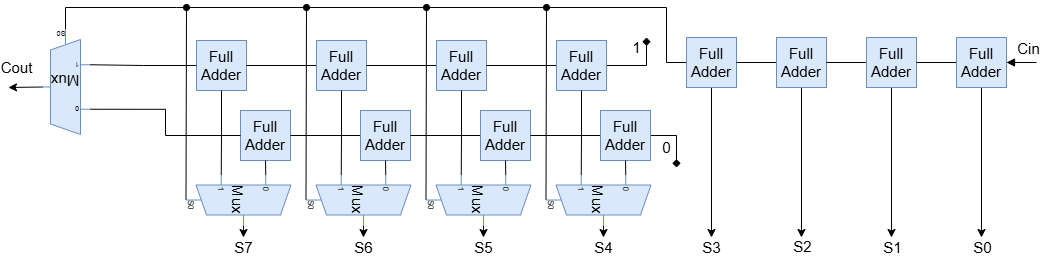

The diagram above was exported from draw.io. Its source (the exported page's mxGraphModel, read from the mxfile embedded in the PNG):
<mxGraphModel dx="1950" dy="836" grid="1" gridSize="10" guides="1" tooltips="1" connect="1" arrows="0" fold="1" page="1" pageScale="1" pageWidth="827" pageHeight="1169" math="0" shadow="0">
  <root>
    <mxCell id="0" />
    <mxCell id="1" parent="0" />
    <mxCell id="pYvZ6EQq_U6aykrmB1s--83" style="edgeStyle=none;rounded=0;orthogonalLoop=1;jettySize=auto;html=1;exitX=0.3;exitY=1;exitDx=10;exitDy=0;exitPerimeter=0;endArrow=oval;endFill=1;fontSize=15;" edge="1" parent="1" source="pYvZ6EQq_U6aykrmB1s--9">
      <mxGeometry relative="1" as="geometry">
        <mxPoint x="210" y="350" as="targetPoint" />
      </mxGeometry>
    </mxCell>
    <mxCell id="pYvZ6EQq_U6aykrmB1s--9" value="&lt;font face=&quot;Helvetica&quot;&gt;Mux&lt;/font&gt;" style="shadow=0;dashed=0;align=center;html=1;strokeWidth=1;shape=mxgraph.electrical.abstract.mux2;whiteSpace=wrap;rotation=90;fontSize=15;fillColor=#dae8fc;strokeColor=#6c8ebf;" vertex="1" parent="1">
      <mxGeometry x="237" y="490" width="50" height="105" as="geometry" />
    </mxCell>
    <mxCell id="pYvZ6EQq_U6aykrmB1s--24" value="Full&lt;div&gt;Adder&lt;/div&gt;" style="whiteSpace=wrap;html=1;aspect=fixed;fontSize=15;fillColor=#dae8fc;strokeColor=#6c8ebf;" vertex="1" parent="1">
      <mxGeometry x="220" y="383" width="50" height="50" as="geometry" />
    </mxCell>
    <mxCell id="pYvZ6EQq_U6aykrmB1s--31" value="Full&lt;div&gt;Adder&lt;/div&gt;" style="whiteSpace=wrap;html=1;aspect=fixed;fontSize=15;fillColor=#dae8fc;strokeColor=#6c8ebf;" vertex="1" parent="1">
      <mxGeometry x="264" y="453" width="50" height="50" as="geometry" />
    </mxCell>
    <mxCell id="pYvZ6EQq_U6aykrmB1s--48" style="edgeStyle=orthogonalEdgeStyle;rounded=0;orthogonalLoop=1;jettySize=auto;html=1;exitX=0.5;exitY=1;exitDx=0;exitDy=0;entryX=0;entryY=0.6357142857142857;entryDx=0;entryDy=3;entryPerimeter=0;endArrow=none;startFill=0;fontSize=15;" edge="1" parent="1" source="pYvZ6EQq_U6aykrmB1s--24" target="pYvZ6EQq_U6aykrmB1s--9">
      <mxGeometry relative="1" as="geometry" />
    </mxCell>
    <mxCell id="pYvZ6EQq_U6aykrmB1s--49" style="edgeStyle=orthogonalEdgeStyle;rounded=0;orthogonalLoop=1;jettySize=auto;html=1;exitX=0.5;exitY=1;exitDx=0;exitDy=0;entryX=0;entryY=0.2119047619047619;entryDx=0;entryDy=3;entryPerimeter=0;endArrow=none;startFill=0;fontSize=15;" edge="1" parent="1" source="pYvZ6EQq_U6aykrmB1s--31" target="pYvZ6EQq_U6aykrmB1s--9">
      <mxGeometry relative="1" as="geometry" />
    </mxCell>
    <mxCell id="pYvZ6EQq_U6aykrmB1s--78" style="edgeStyle=none;rounded=0;orthogonalLoop=1;jettySize=auto;html=1;exitX=0.3;exitY=1;exitDx=10;exitDy=0;exitPerimeter=0;endArrow=oval;endFill=1;fontSize=15;" edge="1" parent="1" source="pYvZ6EQq_U6aykrmB1s--50">
      <mxGeometry relative="1" as="geometry">
        <mxPoint x="330" y="350" as="targetPoint" />
      </mxGeometry>
    </mxCell>
    <mxCell id="pYvZ6EQq_U6aykrmB1s--50" value="&lt;font face=&quot;Helvetica&quot;&gt;Mux&lt;/font&gt;" style="shadow=0;dashed=0;align=center;html=1;strokeWidth=1;shape=mxgraph.electrical.abstract.mux2;whiteSpace=wrap;rotation=90;fontSize=15;fillColor=#dae8fc;strokeColor=#6c8ebf;" vertex="1" parent="1">
      <mxGeometry x="357" y="490" width="50" height="105" as="geometry" />
    </mxCell>
    <mxCell id="pYvZ6EQq_U6aykrmB1s--106" style="edgeStyle=none;rounded=0;orthogonalLoop=1;jettySize=auto;html=1;exitX=0;exitY=0.5;exitDx=0;exitDy=0;entryX=1;entryY=0.5;entryDx=0;entryDy=0;endArrow=none;startFill=0;fontSize=15;" edge="1" parent="1" source="pYvZ6EQq_U6aykrmB1s--51" target="pYvZ6EQq_U6aykrmB1s--24">
      <mxGeometry relative="1" as="geometry" />
    </mxCell>
    <mxCell id="pYvZ6EQq_U6aykrmB1s--51" value="Full&lt;div&gt;Adder&lt;/div&gt;" style="whiteSpace=wrap;html=1;aspect=fixed;fontSize=15;fillColor=#dae8fc;strokeColor=#6c8ebf;" vertex="1" parent="1">
      <mxGeometry x="340" y="383" width="50" height="50" as="geometry" />
    </mxCell>
    <mxCell id="pYvZ6EQq_U6aykrmB1s--107" style="edgeStyle=none;rounded=0;orthogonalLoop=1;jettySize=auto;html=1;exitX=0;exitY=0.5;exitDx=0;exitDy=0;entryX=1;entryY=0.5;entryDx=0;entryDy=0;endArrow=none;startFill=0;fontSize=15;" edge="1" parent="1" source="pYvZ6EQq_U6aykrmB1s--52" target="pYvZ6EQq_U6aykrmB1s--31">
      <mxGeometry relative="1" as="geometry" />
    </mxCell>
    <mxCell id="pYvZ6EQq_U6aykrmB1s--52" value="Full&lt;div&gt;Adder&lt;/div&gt;" style="whiteSpace=wrap;html=1;aspect=fixed;fontSize=15;fillColor=#dae8fc;strokeColor=#6c8ebf;" vertex="1" parent="1">
      <mxGeometry x="384" y="453" width="50" height="50" as="geometry" />
    </mxCell>
    <mxCell id="pYvZ6EQq_U6aykrmB1s--53" style="edgeStyle=orthogonalEdgeStyle;rounded=0;orthogonalLoop=1;jettySize=auto;html=1;exitX=0.5;exitY=1;exitDx=0;exitDy=0;entryX=0;entryY=0.6357142857142857;entryDx=0;entryDy=3;entryPerimeter=0;endArrow=none;startFill=0;fontSize=15;" edge="1" parent="1" source="pYvZ6EQq_U6aykrmB1s--51" target="pYvZ6EQq_U6aykrmB1s--50">
      <mxGeometry relative="1" as="geometry" />
    </mxCell>
    <mxCell id="pYvZ6EQq_U6aykrmB1s--54" style="edgeStyle=orthogonalEdgeStyle;rounded=0;orthogonalLoop=1;jettySize=auto;html=1;exitX=0.5;exitY=1;exitDx=0;exitDy=0;entryX=0;entryY=0.2119047619047619;entryDx=0;entryDy=3;entryPerimeter=0;endArrow=none;startFill=0;fontSize=15;" edge="1" parent="1" source="pYvZ6EQq_U6aykrmB1s--52" target="pYvZ6EQq_U6aykrmB1s--50">
      <mxGeometry relative="1" as="geometry" />
    </mxCell>
    <mxCell id="pYvZ6EQq_U6aykrmB1s--79" style="edgeStyle=none;rounded=0;orthogonalLoop=1;jettySize=auto;html=1;exitX=0.3;exitY=1;exitDx=10;exitDy=0;exitPerimeter=0;endArrow=oval;endFill=1;fontSize=15;" edge="1" parent="1" source="pYvZ6EQq_U6aykrmB1s--55">
      <mxGeometry relative="1" as="geometry">
        <mxPoint x="450" y="350" as="targetPoint" />
      </mxGeometry>
    </mxCell>
    <mxCell id="pYvZ6EQq_U6aykrmB1s--55" value="&lt;font face=&quot;Helvetica&quot;&gt;Mux&lt;/font&gt;" style="shadow=0;dashed=0;align=center;html=1;strokeWidth=1;shape=mxgraph.electrical.abstract.mux2;whiteSpace=wrap;rotation=90;fontSize=15;fillColor=#dae8fc;strokeColor=#6c8ebf;" vertex="1" parent="1">
      <mxGeometry x="477" y="490" width="50" height="105" as="geometry" />
    </mxCell>
    <mxCell id="pYvZ6EQq_U6aykrmB1s--105" style="edgeStyle=none;rounded=0;orthogonalLoop=1;jettySize=auto;html=1;exitX=0;exitY=0.5;exitDx=0;exitDy=0;entryX=1;entryY=0.5;entryDx=0;entryDy=0;endArrow=none;startFill=0;fontSize=15;" edge="1" parent="1" source="pYvZ6EQq_U6aykrmB1s--56" target="pYvZ6EQq_U6aykrmB1s--51">
      <mxGeometry relative="1" as="geometry" />
    </mxCell>
    <mxCell id="pYvZ6EQq_U6aykrmB1s--56" value="Full&lt;div&gt;Adder&lt;/div&gt;" style="whiteSpace=wrap;html=1;aspect=fixed;fontSize=15;fillColor=#dae8fc;strokeColor=#6c8ebf;" vertex="1" parent="1">
      <mxGeometry x="460" y="383" width="50" height="50" as="geometry" />
    </mxCell>
    <mxCell id="pYvZ6EQq_U6aykrmB1s--108" style="edgeStyle=none;rounded=0;orthogonalLoop=1;jettySize=auto;html=1;exitX=0;exitY=0.5;exitDx=0;exitDy=0;entryX=1;entryY=0.5;entryDx=0;entryDy=0;endArrow=none;startFill=0;fontSize=15;" edge="1" parent="1" source="pYvZ6EQq_U6aykrmB1s--57" target="pYvZ6EQq_U6aykrmB1s--52">
      <mxGeometry relative="1" as="geometry" />
    </mxCell>
    <mxCell id="pYvZ6EQq_U6aykrmB1s--57" value="Full&lt;div&gt;Adder&lt;/div&gt;" style="whiteSpace=wrap;html=1;aspect=fixed;fontSize=15;fillColor=#dae8fc;strokeColor=#6c8ebf;" vertex="1" parent="1">
      <mxGeometry x="504" y="453" width="50" height="50" as="geometry" />
    </mxCell>
    <mxCell id="pYvZ6EQq_U6aykrmB1s--58" style="edgeStyle=orthogonalEdgeStyle;rounded=0;orthogonalLoop=1;jettySize=auto;html=1;exitX=0.5;exitY=1;exitDx=0;exitDy=0;entryX=0;entryY=0.6357142857142857;entryDx=0;entryDy=3;entryPerimeter=0;endArrow=none;startFill=0;fontSize=15;" edge="1" parent="1" source="pYvZ6EQq_U6aykrmB1s--56" target="pYvZ6EQq_U6aykrmB1s--55">
      <mxGeometry relative="1" as="geometry" />
    </mxCell>
    <mxCell id="pYvZ6EQq_U6aykrmB1s--59" style="edgeStyle=orthogonalEdgeStyle;rounded=0;orthogonalLoop=1;jettySize=auto;html=1;exitX=0.5;exitY=1;exitDx=0;exitDy=0;entryX=0;entryY=0.2119047619047619;entryDx=0;entryDy=3;entryPerimeter=0;endArrow=none;startFill=0;fontSize=15;" edge="1" parent="1" source="pYvZ6EQq_U6aykrmB1s--57" target="pYvZ6EQq_U6aykrmB1s--55">
      <mxGeometry relative="1" as="geometry" />
    </mxCell>
    <mxCell id="pYvZ6EQq_U6aykrmB1s--80" style="edgeStyle=none;rounded=0;orthogonalLoop=1;jettySize=auto;html=1;exitX=0.3;exitY=1;exitDx=10;exitDy=0;exitPerimeter=0;endArrow=none;endFill=1;startFill=0;fontSize=15;" edge="1" parent="1" source="pYvZ6EQq_U6aykrmB1s--60">
      <mxGeometry relative="1" as="geometry">
        <mxPoint x="570" y="350" as="targetPoint" />
      </mxGeometry>
    </mxCell>
    <mxCell id="pYvZ6EQq_U6aykrmB1s--60" value="&lt;font face=&quot;Helvetica&quot;&gt;Mux&lt;/font&gt;" style="shadow=0;dashed=0;align=center;html=1;strokeWidth=1;shape=mxgraph.electrical.abstract.mux2;whiteSpace=wrap;rotation=90;fontSize=15;fillColor=#dae8fc;strokeColor=#6c8ebf;" vertex="1" parent="1">
      <mxGeometry x="597" y="490" width="50" height="105" as="geometry" />
    </mxCell>
    <mxCell id="pYvZ6EQq_U6aykrmB1s--104" style="edgeStyle=none;rounded=0;orthogonalLoop=1;jettySize=auto;html=1;exitX=0;exitY=0.5;exitDx=0;exitDy=0;entryX=1;entryY=0.5;entryDx=0;entryDy=0;endArrow=none;startFill=0;fontSize=15;" edge="1" parent="1" source="pYvZ6EQq_U6aykrmB1s--61" target="pYvZ6EQq_U6aykrmB1s--56">
      <mxGeometry relative="1" as="geometry" />
    </mxCell>
    <mxCell id="pYvZ6EQq_U6aykrmB1s--110" value="1" style="edgeStyle=none;rounded=0;orthogonalLoop=1;jettySize=auto;html=1;exitX=1;exitY=0.5;exitDx=0;exitDy=0;endArrow=diamond;endFill=1;fontSize=15;" edge="1" parent="1" source="pYvZ6EQq_U6aykrmB1s--61">
      <mxGeometry x="0.7059" y="10" relative="1" as="geometry">
        <mxPoint x="670" y="380" as="targetPoint" />
        <Array as="points">
          <mxPoint x="670" y="408" />
        </Array>
        <mxPoint as="offset" />
      </mxGeometry>
    </mxCell>
    <mxCell id="pYvZ6EQq_U6aykrmB1s--61" value="Full&lt;div&gt;Adder&lt;/div&gt;" style="whiteSpace=wrap;html=1;aspect=fixed;fontSize=15;fillColor=#dae8fc;strokeColor=#6c8ebf;" vertex="1" parent="1">
      <mxGeometry x="580" y="383" width="50" height="50" as="geometry" />
    </mxCell>
    <mxCell id="pYvZ6EQq_U6aykrmB1s--109" style="edgeStyle=none;rounded=0;orthogonalLoop=1;jettySize=auto;html=1;exitX=0;exitY=0.5;exitDx=0;exitDy=0;entryX=1;entryY=0.5;entryDx=0;entryDy=0;endArrow=none;startFill=0;fontSize=15;" edge="1" parent="1" source="pYvZ6EQq_U6aykrmB1s--62" target="pYvZ6EQq_U6aykrmB1s--57">
      <mxGeometry relative="1" as="geometry" />
    </mxCell>
    <mxCell id="pYvZ6EQq_U6aykrmB1s--111" value="0" style="edgeStyle=none;rounded=0;orthogonalLoop=1;jettySize=auto;html=1;exitX=1;exitY=0.5;exitDx=0;exitDy=0;endArrow=diamond;endFill=1;fontSize=15;" edge="1" parent="1" source="pYvZ6EQq_U6aykrmB1s--62">
      <mxGeometry x="0.3103" y="-10" relative="1" as="geometry">
        <mxPoint x="700" y="510" as="targetPoint" />
        <Array as="points">
          <mxPoint x="700" y="478" />
        </Array>
        <mxPoint as="offset" />
      </mxGeometry>
    </mxCell>
    <mxCell id="pYvZ6EQq_U6aykrmB1s--62" value="Full&lt;div&gt;Adder&lt;/div&gt;" style="whiteSpace=wrap;html=1;aspect=fixed;fontSize=15;fillColor=#dae8fc;strokeColor=#6c8ebf;" vertex="1" parent="1">
      <mxGeometry x="624" y="453" width="50" height="50" as="geometry" />
    </mxCell>
    <mxCell id="pYvZ6EQq_U6aykrmB1s--63" style="edgeStyle=orthogonalEdgeStyle;rounded=0;orthogonalLoop=1;jettySize=auto;html=1;exitX=0.5;exitY=1;exitDx=0;exitDy=0;entryX=0;entryY=0.6357142857142857;entryDx=0;entryDy=3;entryPerimeter=0;endArrow=none;startFill=0;fontSize=15;" edge="1" parent="1" source="pYvZ6EQq_U6aykrmB1s--61" target="pYvZ6EQq_U6aykrmB1s--60">
      <mxGeometry relative="1" as="geometry" />
    </mxCell>
    <mxCell id="pYvZ6EQq_U6aykrmB1s--64" style="edgeStyle=orthogonalEdgeStyle;rounded=0;orthogonalLoop=1;jettySize=auto;html=1;exitX=0.5;exitY=1;exitDx=0;exitDy=0;entryX=0;entryY=0.2119047619047619;entryDx=0;entryDy=3;entryPerimeter=0;endArrow=none;startFill=0;fontSize=15;" edge="1" parent="1" source="pYvZ6EQq_U6aykrmB1s--62" target="pYvZ6EQq_U6aykrmB1s--60">
      <mxGeometry relative="1" as="geometry" />
    </mxCell>
    <mxCell id="pYvZ6EQq_U6aykrmB1s--82" style="edgeStyle=none;rounded=0;orthogonalLoop=1;jettySize=auto;html=1;exitX=0.3;exitY=1;exitDx=10;exitDy=0;exitPerimeter=0;endArrow=none;startFill=0;fontSize=15;" edge="1" parent="1" source="pYvZ6EQq_U6aykrmB1s--67">
      <mxGeometry relative="1" as="geometry">
        <mxPoint x="200" y="350" as="targetPoint" />
        <Array as="points">
          <mxPoint x="89" y="350" />
        </Array>
      </mxGeometry>
    </mxCell>
    <mxCell id="pYvZ6EQq_U6aykrmB1s--89" value="Cout" style="edgeStyle=none;rounded=0;orthogonalLoop=1;jettySize=auto;html=1;exitX=1;exitY=0.5;exitDx=0;exitDy=-5;exitPerimeter=0;fontSize=15;movable=1;resizable=1;rotatable=1;deletable=1;editable=1;locked=0;connectable=1;" edge="1" parent="1">
      <mxGeometry x="0.5122" y="-20" relative="1" as="geometry">
        <mxPoint x="32" y="430" as="targetPoint" />
        <mxPoint x="66" y="429.5" as="sourcePoint" />
        <mxPoint as="offset" />
      </mxGeometry>
    </mxCell>
    <mxCell id="pYvZ6EQq_U6aykrmB1s--67" value="Mux" style="shadow=0;dashed=0;align=center;html=1;strokeWidth=1;shape=mxgraph.electrical.abstract.mux2;whiteSpace=wrap;rotation=-180;fontSize=15;fillColor=#dae8fc;strokeColor=#6c8ebf;" vertex="1" parent="1">
      <mxGeometry x="64" y="372" width="50" height="105" as="geometry" />
    </mxCell>
    <mxCell id="pYvZ6EQq_U6aykrmB1s--68" style="edgeStyle=orthogonalEdgeStyle;rounded=0;orthogonalLoop=1;jettySize=auto;html=1;exitX=0;exitY=0.5;exitDx=0;exitDy=0;entryX=0;entryY=0.6357142857142857;entryDx=0;entryDy=3;entryPerimeter=0;endArrow=none;startFill=0;fontSize=15;" edge="1" parent="1" source="pYvZ6EQq_U6aykrmB1s--24" target="pYvZ6EQq_U6aykrmB1s--67">
      <mxGeometry relative="1" as="geometry" />
    </mxCell>
    <mxCell id="pYvZ6EQq_U6aykrmB1s--69" style="edgeStyle=orthogonalEdgeStyle;rounded=0;orthogonalLoop=1;jettySize=auto;html=1;exitX=0;exitY=0.5;exitDx=0;exitDy=0;entryX=0;entryY=0.2119047619047619;entryDx=0;entryDy=3;entryPerimeter=0;endArrow=none;startFill=0;fontSize=15;" edge="1" parent="1" source="pYvZ6EQq_U6aykrmB1s--31" target="pYvZ6EQq_U6aykrmB1s--67">
      <mxGeometry relative="1" as="geometry" />
    </mxCell>
    <mxCell id="pYvZ6EQq_U6aykrmB1s--84" style="edgeStyle=none;rounded=0;orthogonalLoop=1;jettySize=auto;html=1;exitX=0;exitY=0.5;exitDx=0;exitDy=0;endArrow=oval;endFill=1;fontSize=15;" edge="1" parent="1" source="pYvZ6EQq_U6aykrmB1s--72">
      <mxGeometry relative="1" as="geometry">
        <mxPoint x="570" y="350" as="targetPoint" />
        <Array as="points">
          <mxPoint x="690" y="405" />
          <mxPoint x="690" y="350" />
        </Array>
      </mxGeometry>
    </mxCell>
    <mxCell id="pYvZ6EQq_U6aykrmB1s--96" value="S3" style="edgeStyle=none;rounded=0;orthogonalLoop=1;jettySize=auto;html=1;exitX=0.5;exitY=1;exitDx=0;exitDy=0;fontSize=15;" edge="1" parent="1" source="pYvZ6EQq_U6aykrmB1s--72">
      <mxGeometry x="1" y="10" relative="1" as="geometry">
        <mxPoint x="735" y="580" as="targetPoint" />
        <mxPoint x="-10" y="10" as="offset" />
      </mxGeometry>
    </mxCell>
    <mxCell id="pYvZ6EQq_U6aykrmB1s--72" value="Full&lt;div&gt;Adder&lt;/div&gt;" style="whiteSpace=wrap;html=1;aspect=fixed;fontSize=15;fillColor=#dae8fc;strokeColor=#6c8ebf;" vertex="1" parent="1">
      <mxGeometry x="710" y="380" width="50" height="50" as="geometry" />
    </mxCell>
    <mxCell id="pYvZ6EQq_U6aykrmB1s--87" style="edgeStyle=none;rounded=0;orthogonalLoop=1;jettySize=auto;html=1;exitX=0;exitY=0.5;exitDx=0;exitDy=0;entryX=1;entryY=0.5;entryDx=0;entryDy=0;endArrow=none;startFill=0;fontSize=15;" edge="1" parent="1" source="pYvZ6EQq_U6aykrmB1s--73" target="pYvZ6EQq_U6aykrmB1s--72">
      <mxGeometry relative="1" as="geometry" />
    </mxCell>
    <mxCell id="pYvZ6EQq_U6aykrmB1s--97" style="edgeStyle=none;rounded=0;orthogonalLoop=1;jettySize=auto;html=1;exitX=0.5;exitY=1;exitDx=0;exitDy=0;fontSize=15;" edge="1" parent="1" source="pYvZ6EQq_U6aykrmB1s--73">
      <mxGeometry relative="1" as="geometry">
        <mxPoint x="825" y="580" as="targetPoint" />
      </mxGeometry>
    </mxCell>
    <mxCell id="pYvZ6EQq_U6aykrmB1s--100" value="S2" style="edgeLabel;html=1;align=center;verticalAlign=middle;resizable=0;points=[];fontSize=15;" vertex="1" connectable="0" parent="pYvZ6EQq_U6aykrmB1s--97">
      <mxGeometry x="0.64" relative="1" as="geometry">
        <mxPoint y="35" as="offset" />
      </mxGeometry>
    </mxCell>
    <mxCell id="pYvZ6EQq_U6aykrmB1s--73" value="Full&lt;div&gt;Adder&lt;/div&gt;" style="whiteSpace=wrap;html=1;aspect=fixed;fontSize=15;fillColor=#dae8fc;strokeColor=#6c8ebf;" vertex="1" parent="1">
      <mxGeometry x="800" y="380" width="50" height="50" as="geometry" />
    </mxCell>
    <mxCell id="pYvZ6EQq_U6aykrmB1s--86" style="edgeStyle=none;rounded=0;orthogonalLoop=1;jettySize=auto;html=1;exitX=0;exitY=0.5;exitDx=0;exitDy=0;entryX=1;entryY=0.5;entryDx=0;entryDy=0;endArrow=none;startFill=0;fontSize=15;" edge="1" parent="1" source="pYvZ6EQq_U6aykrmB1s--74" target="pYvZ6EQq_U6aykrmB1s--73">
      <mxGeometry relative="1" as="geometry" />
    </mxCell>
    <mxCell id="pYvZ6EQq_U6aykrmB1s--98" style="edgeStyle=none;rounded=0;orthogonalLoop=1;jettySize=auto;html=1;exitX=0.5;exitY=1;exitDx=0;exitDy=0;fontSize=15;" edge="1" parent="1" source="pYvZ6EQq_U6aykrmB1s--74">
      <mxGeometry relative="1" as="geometry">
        <mxPoint x="915" y="580" as="targetPoint" />
      </mxGeometry>
    </mxCell>
    <mxCell id="pYvZ6EQq_U6aykrmB1s--101" value="S1" style="edgeLabel;html=1;align=center;verticalAlign=middle;resizable=0;points=[];fontSize=15;" vertex="1" connectable="0" parent="pYvZ6EQq_U6aykrmB1s--98">
      <mxGeometry x="0.28" relative="1" as="geometry">
        <mxPoint y="63" as="offset" />
      </mxGeometry>
    </mxCell>
    <mxCell id="pYvZ6EQq_U6aykrmB1s--74" value="Full&lt;div&gt;Adder&lt;/div&gt;" style="whiteSpace=wrap;html=1;aspect=fixed;fontSize=15;fillColor=#dae8fc;strokeColor=#6c8ebf;" vertex="1" parent="1">
      <mxGeometry x="890" y="380" width="50" height="50" as="geometry" />
    </mxCell>
    <mxCell id="pYvZ6EQq_U6aykrmB1s--85" style="edgeStyle=none;rounded=0;orthogonalLoop=1;jettySize=auto;html=1;exitX=0;exitY=0.5;exitDx=0;exitDy=0;entryX=1;entryY=0.5;entryDx=0;entryDy=0;endArrow=none;startFill=0;fontSize=15;" edge="1" parent="1" source="pYvZ6EQq_U6aykrmB1s--75" target="pYvZ6EQq_U6aykrmB1s--74">
      <mxGeometry relative="1" as="geometry" />
    </mxCell>
    <mxCell id="pYvZ6EQq_U6aykrmB1s--88" style="edgeStyle=none;rounded=0;orthogonalLoop=1;jettySize=auto;html=1;exitX=1;exitY=0.5;exitDx=0;exitDy=0;startArrow=block;startFill=1;endArrow=none;fontSize=15;" edge="1" parent="1" source="pYvZ6EQq_U6aykrmB1s--75">
      <mxGeometry relative="1" as="geometry">
        <mxPoint x="1060" y="405" as="targetPoint" />
      </mxGeometry>
    </mxCell>
    <mxCell id="pYvZ6EQq_U6aykrmB1s--103" value="Cin" style="edgeLabel;html=1;align=center;verticalAlign=middle;resizable=0;points=[];fontSize=15;" vertex="1" connectable="0" parent="pYvZ6EQq_U6aykrmB1s--88">
      <mxGeometry x="0.4" y="4" relative="1" as="geometry">
        <mxPoint y="-11" as="offset" />
      </mxGeometry>
    </mxCell>
    <mxCell id="pYvZ6EQq_U6aykrmB1s--99" style="edgeStyle=none;rounded=0;orthogonalLoop=1;jettySize=auto;html=1;exitX=0.5;exitY=1;exitDx=0;exitDy=0;fontSize=15;" edge="1" parent="1" source="pYvZ6EQq_U6aykrmB1s--75">
      <mxGeometry relative="1" as="geometry">
        <mxPoint x="1005" y="580" as="targetPoint" />
      </mxGeometry>
    </mxCell>
    <mxCell id="pYvZ6EQq_U6aykrmB1s--102" value="S0" style="edgeLabel;html=1;align=center;verticalAlign=middle;resizable=0;points=[];fontSize=15;" vertex="1" connectable="0" parent="pYvZ6EQq_U6aykrmB1s--99">
      <mxGeometry x="0.32" relative="1" as="geometry">
        <mxPoint y="60" as="offset" />
      </mxGeometry>
    </mxCell>
    <mxCell id="pYvZ6EQq_U6aykrmB1s--75" value="Full&lt;div&gt;Adder&lt;/div&gt;" style="whiteSpace=wrap;html=1;aspect=fixed;fontSize=15;fillColor=#dae8fc;strokeColor=#6c8ebf;" vertex="1" parent="1">
      <mxGeometry x="980" y="380" width="50" height="50" as="geometry" />
    </mxCell>
    <mxCell id="pYvZ6EQq_U6aykrmB1s--77" value="" style="endArrow=none;html=1;rounded=0;startArrow=none;startFill=0;fontSize=15;" edge="1" parent="1">
      <mxGeometry width="50" height="50" relative="1" as="geometry">
        <mxPoint x="200" y="350" as="sourcePoint" />
        <mxPoint x="570" y="350" as="targetPoint" />
      </mxGeometry>
    </mxCell>
    <mxCell id="pYvZ6EQq_U6aykrmB1s--92" value="S7" style="edgeStyle=none;rounded=0;orthogonalLoop=1;jettySize=auto;html=1;exitX=1;exitY=0.5;exitDx=0;exitDy=-5;exitPerimeter=0;fontSize=15;" edge="1" parent="1">
      <mxGeometry x="1" y="10" relative="1" as="geometry">
        <mxPoint x="267" y="580" as="targetPoint" />
        <mxPoint x="267" y="568" as="sourcePoint" />
        <mxPoint x="-10" y="10" as="offset" />
      </mxGeometry>
    </mxCell>
    <mxCell id="pYvZ6EQq_U6aykrmB1s--93" value="S6" style="edgeStyle=none;rounded=0;orthogonalLoop=1;jettySize=auto;html=1;exitX=1;exitY=0.5;exitDx=0;exitDy=-5;exitPerimeter=0;fontSize=15;" edge="1" parent="1">
      <mxGeometry x="1" y="10" relative="1" as="geometry">
        <mxPoint x="387" y="580" as="targetPoint" />
        <mxPoint x="387" y="568" as="sourcePoint" />
        <mxPoint x="-10" y="10" as="offset" />
      </mxGeometry>
    </mxCell>
    <mxCell id="pYvZ6EQq_U6aykrmB1s--94" value="S5" style="edgeStyle=none;rounded=0;orthogonalLoop=1;jettySize=auto;html=1;exitX=1;exitY=0.5;exitDx=0;exitDy=-5;exitPerimeter=0;fontSize=15;" edge="1" parent="1">
      <mxGeometry x="1" y="10" relative="1" as="geometry">
        <mxPoint x="507" y="580" as="targetPoint" />
        <mxPoint x="507" y="568" as="sourcePoint" />
        <mxPoint x="-10" y="10" as="offset" />
      </mxGeometry>
    </mxCell>
    <mxCell id="pYvZ6EQq_U6aykrmB1s--95" value="S4" style="edgeStyle=none;rounded=0;orthogonalLoop=1;jettySize=auto;html=1;exitX=1;exitY=0.5;exitDx=0;exitDy=-5;exitPerimeter=0;fontSize=15;" edge="1" parent="1">
      <mxGeometry x="1" y="10" relative="1" as="geometry">
        <mxPoint x="627" y="580" as="targetPoint" />
        <mxPoint x="627" y="568" as="sourcePoint" />
        <mxPoint x="-10" y="10" as="offset" />
      </mxGeometry>
    </mxCell>
  </root>
</mxGraphModel>